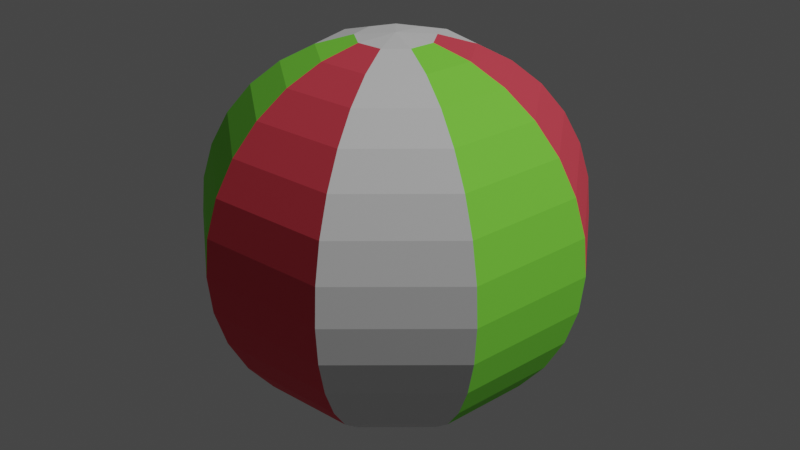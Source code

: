 # Source: Ball.blend  (saved by Blender 2.81.16; exported with 4.5.12 LTS)
import bpy
from mathutils import Matrix  # noqa: F401  (used for matrix-valued properties, if any)

bpy.ops.wm.read_factory_settings(use_empty=True)
scene = bpy.context.scene
scene.name = 'Scene'

# ---- collections
col_collection = bpy.data.collections.new('Collection'); scene.collection.children.link(col_collection)

# ---- materials (node trees are filled in below, after node groups)
mat_ball1 = bpy.data.materials.new('Ball1')
mat_ball1.use_transparent_shadow = False
mat_ball2 = bpy.data.materials.new('Ball2')
mat_ball2.use_transparent_shadow = False
mat_ballwhite = bpy.data.materials.new('BallWhite')
mat_ballwhite.use_transparent_shadow = False

# ---- material node trees
mat_ball1.use_nodes = True; mat_ball1.node_tree.nodes.clear()
_N = mat_ball1.node_tree.nodes; _L = mat_ball1.node_tree.links
n0 = _N.new('ShaderNodeOutputMaterial'); n0.name = 'Material Output'; n0.location = (300, 300)
n1 = _N.new('ShaderNodeBsdfPrincipled'); n1.name = 'Principled BSDF'; n1.location = (10, 300)
n1.distribution = 'GGX'
n1.subsurface_method = 'BURLEY'
n1.inputs[0].default_value = (0.2397, 0.8714, 0.06206, 1.0)
n1.inputs[2].default_value = 0.8
n1.inputs[3].default_value = 1.45
n1.inputs[13].default_value = 0.4
n1.inputs[27].default_value = (0.0, 0.0, 0.0, 1.0)
n1.inputs[28].default_value = 1.0
_L.new(n1.outputs[0], n0.inputs[0])
n0.is_active_output = True
mat_ball2.use_nodes = True; mat_ball2.node_tree.nodes.clear()
_N = mat_ball2.node_tree.nodes; _L = mat_ball2.node_tree.links
n0 = _N.new('ShaderNodeOutputMaterial'); n0.name = 'Material Output'; n0.location = (300, 300)
n1 = _N.new('ShaderNodeBsdfPrincipled'); n1.name = 'Principled BSDF'; n1.location = (10, 300)
n1.distribution = 'GGX'
n1.subsurface_method = 'BURLEY'
n1.inputs[0].default_value = (0.8, 0.06279, 0.0936, 1.0)
n1.inputs[2].default_value = 0.8
n1.inputs[3].default_value = 1.45
n1.inputs[13].default_value = 0.4
n1.inputs[27].default_value = (0.0, 0.0, 0.0, 1.0)
n1.inputs[28].default_value = 1.0
_L.new(n1.outputs[0], n0.inputs[0])
n0.is_active_output = True
mat_ballwhite.use_nodes = True; mat_ballwhite.node_tree.nodes.clear()
_N = mat_ballwhite.node_tree.nodes; _L = mat_ballwhite.node_tree.links
n0 = _N.new('ShaderNodeOutputMaterial'); n0.name = 'Material Output'; n0.location = (300, 300)
n1 = _N.new('ShaderNodeBsdfPrincipled'); n1.name = 'Principled BSDF'; n1.location = (10, 300)
n1.distribution = 'GGX'
n1.subsurface_method = 'BURLEY'
n1.inputs[3].default_value = 1.45
n1.inputs[27].default_value = (0.0, 0.0, 0.0, 1.0)
n1.inputs[28].default_value = 1.0
_L.new(n1.outputs[0], n0.inputs[0])
n0.is_active_output = True

# ---- world
world_world = bpy.data.worlds.new('World'); scene.world = world_world
world_world.use_nodes = True; world_world.node_tree.nodes.clear()
_N = world_world.node_tree.nodes; _L = world_world.node_tree.links
n0 = _N.new('ShaderNodeOutputWorld'); n0.name = 'World Output'; n0.location = (300, 300)
n1 = _N.new('ShaderNodeBackground'); n1.name = 'Background'; n1.location = (10, 300)
n1.inputs[0].default_value = (0.05088, 0.05088, 0.05088, 1.0)
_L.new(n1.outputs[0], n0.inputs[0])
n0.is_active_output = True
world_world.color = (0.05088, 0.05088, 0.05088)
world_world.use_sun_shadow = False
world_world.sun_shadow_jitter_overblur = 0.0

# ---- lights
light_light = bpy.data.lights.new('Light', 'POINT')
light_light.transmission_factor = 0.0
light_light.energy = 1000.0
light_light.shadow_soft_size = 0.1
light_light.shadow_maximum_resolution = 0.006
light_light.use_absolute_resolution = True

# ---- meshes
me_sphere_002 = bpy.data.meshes.new('Sphere.002')
me_sphere_002.from_pydata([(0.03148, 0.03752, 0.4853), (0.06176, 0.0736, 0.471), (0.08966, 0.1069, 0.4478), (0.1141, 0.136, 0.4166), (0.1342, 0.1599, 0.3785), (0.1491, 0.1777, 0.3351), (0.1583, 0.1886, 0.288), (0.1614, 0.1923, 0.2391), (0.1583, 0.1886, 0.1901), (0.1491, 0.1777, 0.143), (0.1342, 0.1599, 0.09956), (0.1141, 0.136, 0.06152), (0.08966, 0.1069, 0.03029), (0.06176, 0.0736, 0.007091), (0.03148, 0.03752, -0.007197), (0.04824, 0.008506, 0.4853), (0.09462, 0.01668, 0.471), (0.1374, 0.02422, 0.4478), (0.1748, 0.03083, 0.4166), (0.2056, 0.03625, 0.3785), (0.2284, 0.04028, 0.3351), (0.2425, 0.04276, 0.288), (0.2473, 0.0436, 0.2391), (0.2425, 0.04276, 0.1901), (0.2284, 0.04028, 0.143), (0.2056, 0.03625, 0.09956), (0.1748, 0.03083, 0.06152), (0.1374, 0.02422, 0.03029), (0.09462, 0.01668, 0.007091), (0.04824, 0.008506, -0.007197), (0.04242, -0.02449, 0.4853), (0.08321, -0.04804, 0.471), (0.1208, -0.06974, 0.4478), (0.1537, -0.08877, 0.4166), (0.1808, -0.1044, 0.3785), (0.2009, -0.116, 0.3351), (0.2133, -0.1231, 0.288), (0.2174, -0.1255, 0.2391), (0.2133, -0.1231, 0.1901), (0.2009, -0.116, 0.143), (0.1808, -0.1044, 0.09956), (0.1537, -0.08877, 0.06152), (0.1208, -0.06974, 0.03029), (0.08321, -0.04804, 0.007091), (0.04242, -0.02449, -0.007197), (0.01675, -0.04603, 0.4853), (0.03286, -0.09029, 0.471), (0.04771, -0.1311, 0.4478), (0.06072, -0.1668, 0.4166), (0.0714, -0.1962, 0.3785), (0.07934, -0.218, 0.3351), (0.08422, -0.2314, 0.288), (0.08587, -0.2359, 0.2391), (0.08422, -0.2314, 0.1901), (0.07934, -0.218, 0.143), (0.0714, -0.1962, 0.09956), (0.06072, -0.1668, 0.06152), (0.04771, -0.1311, 0.03029), (0.03286, -0.09029, 0.007091), (0.01675, -0.04603, -0.007197), (-2.798e-08, -1.587e-07, 0.4901), (-0.01675, -0.04603, 0.4853), (-0.03286, -0.09029, 0.471), (-0.04771, -0.1311, 0.4478), (-0.06072, -0.1668, 0.4166), (-0.0714, -0.1962, 0.3785), (-0.07934, -0.218, 0.3351), (-0.08422, -0.2314, 0.288), (-0.08587, -0.2359, 0.2391), (-0.08422, -0.2314, 0.1901), (-0.07934, -0.218, 0.143), (-0.0714, -0.1962, 0.09956), (-0.06072, -0.1668, 0.06152), (-0.04771, -0.1311, 0.03029), (-0.03286, -0.09029, 0.007091), (-0.01675, -0.04603, -0.007197), (0.0, -8.181e-08, -0.01202), (-0.04242, -0.02449, 0.4853), (-0.08321, -0.04804, 0.471), (-0.1208, -0.06974, 0.4478), (-0.1537, -0.08877, 0.4166), (-0.1808, -0.1044, 0.3785), (-0.2009, -0.116, 0.3351), (-0.2133, -0.1231, 0.288), (-0.2174, -0.1255, 0.2391), (-0.2133, -0.1231, 0.1901), (-0.2009, -0.116, 0.143), (-0.1808, -0.1044, 0.09956), (-0.1537, -0.08877, 0.06152), (-0.1208, -0.06974, 0.03029), (-0.08321, -0.04804, 0.007091), (-0.04242, -0.02449, -0.007197), (-0.04824, 0.008506, 0.4853), (-0.09462, 0.01668, 0.471), (-0.1374, 0.02422, 0.4478), (-0.1748, 0.03083, 0.4166), (-0.2056, 0.03625, 0.3785), (-0.2284, 0.04028, 0.3351), (-0.2425, 0.04276, 0.288), (-0.2473, 0.0436, 0.2391), (-0.2425, 0.04276, 0.1901), (-0.2284, 0.04028, 0.143), (-0.2056, 0.03625, 0.09956), (-0.1748, 0.03083, 0.06152), (-0.1374, 0.02422, 0.03029), (-0.09462, 0.01668, 0.007091), (-0.04824, 0.008506, -0.007197), (-0.03148, 0.03752, 0.4853), (-0.06176, 0.0736, 0.471), (-0.08966, 0.1069, 0.4478), (-0.1141, 0.136, 0.4166), (-0.1342, 0.1599, 0.3785), (-0.1491, 0.1777, 0.3351), (-0.1583, 0.1886, 0.288), (-0.1614, 0.1923, 0.2391), (-0.1583, 0.1886, 0.1901), (-0.1491, 0.1777, 0.143), (-0.1342, 0.1599, 0.09956), (-0.1141, 0.136, 0.06152), (-0.08966, 0.1069, 0.03029), (-0.06176, 0.0736, 0.007091), (-0.03148, 0.03752, -0.007197), (-1.055e-08, 0.04898, 0.4853), (-2.224e-08, 0.09608, 0.471), (-2.692e-08, 0.1395, 0.4478), (-3.159e-08, 0.1775, 0.4166), (-3.533e-09, 0.2088, 0.3785), (-5.03e-08, 0.232, 0.3351), (-3.159e-08, 0.2462, 0.288), (-5.965e-08, 0.2511, 0.2391), (-3.159e-08, 0.2462, 0.1901), (-1.289e-08, 0.232, 0.143), (-3.533e-09, 0.2088, 0.09956), (-3.159e-08, 0.1775, 0.06152), (-1.756e-08, 0.1395, 0.03029), (-3.159e-08, 0.09608, 0.007091), (-1.289e-08, 0.04898, -0.007197)], [], [(132, 131, 9, 10), (125, 124, 2, 3), (133, 132, 10, 11), (126, 125, 3, 4), (134, 133, 11, 12), (127, 126, 4, 5), (135, 134, 12, 13), (128, 127, 5, 6), (136, 135, 13, 14), (129, 128, 6, 7), (122, 60, 0), (76, 136, 14), (130, 129, 7, 8), (123, 122, 0, 1), (131, 130, 8, 9), (124, 123, 1, 2), (9, 8, 23, 24), (2, 1, 16, 17), (10, 9, 24, 25), (3, 2, 17, 18), (11, 10, 25, 26), (4, 3, 18, 19), (12, 11, 26, 27), (5, 4, 19, 20), (13, 12, 27, 28), (6, 5, 20, 21), (14, 13, 28, 29), (7, 6, 21, 22), (0, 60, 15), (76, 14, 29), (8, 7, 22, 23), (1, 0, 15, 16), (28, 27, 42, 43), (21, 20, 35, 36), (29, 28, 43, 44), (22, 21, 36, 37), (15, 60, 30), (76, 29, 44), (23, 22, 37, 38), (16, 15, 30, 31), (24, 23, 38, 39), (17, 16, 31, 32), (25, 24, 39, 40), (18, 17, 32, 33), (26, 25, 40, 41), (19, 18, 33, 34), (27, 26, 41, 42), (20, 19, 34, 35), (32, 31, 46, 47), (40, 39, 54, 55), (33, 32, 47, 48), (41, 40, 55, 56), (34, 33, 48, 49), (42, 41, 56, 57), (35, 34, 49, 50), (43, 42, 57, 58), (36, 35, 50, 51), (44, 43, 58, 59), (37, 36, 51, 52), (30, 60, 45), (76, 44, 59), (38, 37, 52, 53), (31, 30, 45, 46), (39, 38, 53, 54), (51, 50, 66, 67), (59, 58, 74, 75), (52, 51, 67, 68), (45, 60, 61), (76, 59, 75), (53, 52, 68, 69), (46, 45, 61, 62), (54, 53, 69, 70), (47, 46, 62, 63), (55, 54, 70, 71), (48, 47, 63, 64), (56, 55, 71, 72), (49, 48, 64, 65), (57, 56, 72, 73), (50, 49, 65, 66), (58, 57, 73, 74), (71, 70, 86, 87), (64, 63, 79, 80), (72, 71, 87, 88), (65, 64, 80, 81), (73, 72, 88, 89), (66, 65, 81, 82), (74, 73, 89, 90), (67, 66, 82, 83), (75, 74, 90, 91), (68, 67, 83, 84), (61, 60, 77), (76, 75, 91), (69, 68, 84, 85), (62, 61, 77, 78), (70, 69, 85, 86), (63, 62, 78, 79), (91, 90, 105, 106), (84, 83, 98, 99), (77, 60, 92), (76, 91, 106), (85, 84, 99, 100), (78, 77, 92, 93), (86, 85, 100, 101), (79, 78, 93, 94), (87, 86, 101, 102), (80, 79, 94, 95), (88, 87, 102, 103), (81, 80, 95, 96), (89, 88, 103, 104), (82, 81, 96, 97), (90, 89, 104, 105), (83, 82, 97, 98), (103, 102, 117, 118), (96, 95, 110, 111), (104, 103, 118, 119), (97, 96, 111, 112), (105, 104, 119, 120), (98, 97, 112, 113), (106, 105, 120, 121), (99, 98, 113, 114), (92, 60, 107), (76, 106, 121), (100, 99, 114, 115), (93, 92, 107, 108), (101, 100, 115, 116), (94, 93, 108, 109), (102, 101, 116, 117), (95, 94, 109, 110), (107, 60, 122), (76, 121, 136), (115, 114, 129, 130), (108, 107, 122, 123), (116, 115, 130, 131), (109, 108, 123, 124), (117, 116, 131, 132), (110, 109, 124, 125), (118, 117, 132, 133), (111, 110, 125, 126), (119, 118, 133, 134), (112, 111, 126, 127), (120, 119, 134, 135), (113, 112, 127, 128), (121, 120, 135, 136), (114, 113, 128, 129)])
me_sphere_002.polygons.foreach_set('material_index', [2, 2, 2, 2, 2, 2, 2, 2, 2, 2, 2, 2, 2, 2, 2, 2, 1, 1, 1, 1, 1, 1, 1, 1, 1, 1, 1, 1, 2, 2, 1, 1, 0, 0, 0, 0, 2, 2, 0, 0, 0, 0, 0, 0, 0, 0, 0, 0, 2, 2, 2, 2, 2, 2, 2, 2, 2, 2, 2, 2, 2, 2, 2, 2, 1, 1, 1, 2, 2, 1, 1, 1, 1, 1, 1, 1, 1, 1, 1, 1, 0, 0, 0, 0, 0, 0, 0, 0, 0, 0, 2, 2, 0, 0, 0, 0, 2, 2, 2, 2, 2, 2, 2, 2, 2, 2, 2, 2, 2, 2, 2, 2, 1, 1, 1, 1, 1, 1, 1, 1, 2, 2, 1, 1, 1, 1, 1, 1, 2, 2, 0, 0, 0, 0, 0, 0, 0, 0, 0, 0, 0, 0, 0, 0])
_uv = me_sphere_002.uv_layers.new(name='UVMap')
_uv.uv.foreach_set('vector', [0.6667, 0.3125, 0.6667, 0.375, 0.5556, 0.375, 0.5556, 0.3125, 0.6667, 0.75, 0.6667, 0.8125, 0.5556, 0.8125, 0.5556, 0.75, 0.6667, 0.25, 0.6667, 0.3125, 0.5556, 0.3125, 0.5556, 0.25, 0.6667, 0.6875, 0.6667, 0.75, 0.5556, 0.75, 0.5556, 0.6875, 0.6667, 0.1875, 0.6667, 0.25, 0.5556, 0.25, 0.5556, 0.1875, 0.6667, 0.625, 0.6667, 0.6875, 0.5556, 0.6875, 0.5556, 0.625, 0.6667, 0.125, 0.6667, 0.1875, 0.5556, 0.1875, 0.5556, 0.125, 0.6667, 0.5625, 0.6667, 0.625, 0.5556, 0.625, 0.5556, 0.5625, 0.6667, 0.0625, 0.6667, 0.125, 0.5556, 0.125, 0.5556, 0.0625, 0.6667, 0.5, 0.6667, 0.5625, 0.5556, 0.5625, 0.5556, 0.5, 0.6667, 0.9375, 0.6111, 1.0, 0.5556, 0.9375, 0.6111, 0.0, 0.6667, 0.0625, 0.5556, 0.0625, 0.6667, 0.4375, 0.6667, 0.5, 0.5556, 0.5, 0.5556, 0.4375, 0.6667, 0.875, 0.6667, 0.9375, 0.5556, 0.9375, 0.5556, 0.875, 0.6667, 0.375, 0.6667, 0.4375, 0.5556, 0.4375, 0.5556, 0.375, 0.6667, 0.8125, 0.6667, 0.875, 0.5556, 0.875, 0.5556, 0.8125, 0.5556, 0.375, 0.5556, 0.4375, 0.4444, 0.4375, 0.4444, 0.375, 0.5556, 0.8125, 0.5556, 0.875, 0.4444, 0.875, 0.4444, 0.8125, 0.5556, 0.3125, 0.5556, 0.375, 0.4444, 0.375, 0.4444, 0.3125, 0.5556, 0.75, 0.5556, 0.8125, 0.4444, 0.8125, 0.4444, 0.75, 0.5556, 0.25, 0.5556, 0.3125, 0.4444, 0.3125, 0.4444, 0.25, 0.5556, 0.6875, 0.5556, 0.75, 0.4444, 0.75, 0.4444, 0.6875, 0.5556, 0.1875, 0.5556, 0.25, 0.4444, 0.25, 0.4444, 0.1875, 0.5556, 0.625, 0.5556, 0.6875, 0.4444, 0.6875, 0.4444, 0.625, 0.5556, 0.125, 0.5556, 0.1875, 0.4444, 0.1875, 0.4444, 0.125, 0.5556, 0.5625, 0.5556, 0.625, 0.4444, 0.625, 0.4444, 0.5625, 0.5556, 0.0625, 0.5556, 0.125, 0.4444, 0.125, 0.4444, 0.0625, 0.5556, 0.5, 0.5556, 0.5625, 0.4444, 0.5625, 0.4444, 0.5, 0.5556, 0.9375, 0.5, 1.0, 0.4444, 0.9375, 0.5, 0.0, 0.5556, 0.0625, 0.4444, 0.0625, 0.5556, 0.4375, 0.5556, 0.5, 0.4444, 0.5, 0.4444, 0.4375, 0.5556, 0.875, 0.5556, 0.9375, 0.4444, 0.9375, 0.4444, 0.875, 0.4444, 0.125, 0.4444, 0.1875, 0.3333, 0.1875, 0.3333, 0.125, 0.4444, 0.5625, 0.4444, 0.625, 0.3333, 0.625, 0.3333, 0.5625, 0.4444, 0.0625, 0.4444, 0.125, 0.3333, 0.125, 0.3333, 0.0625, 0.4444, 0.5, 0.4444, 0.5625, 0.3333, 0.5625, 0.3333, 0.5, 0.4444, 0.9375, 0.3889, 1.0, 0.3333, 0.9375, 0.3889, 0.0, 0.4444, 0.0625, 0.3333, 0.0625, 0.4444, 0.4375, 0.4444, 0.5, 0.3333, 0.5, 0.3333, 0.4375, 0.4444, 0.875, 0.4444, 0.9375, 0.3333, 0.9375, 0.3333, 0.875, 0.4444, 0.375, 0.4444, 0.4375, 0.3333, 0.4375, 0.3333, 0.375, 0.4444, 0.8125, 0.4444, 0.875, 0.3333, 0.875, 0.3333, 0.8125, 0.4444, 0.3125, 0.4444, 0.375, 0.3333, 0.375, 0.3333, 0.3125, 0.4444, 0.75, 0.4444, 0.8125, 0.3333, 0.8125, 0.3333, 0.75, 0.4444, 0.25, 0.4444, 0.3125, 0.3333, 0.3125, 0.3333, 0.25, 0.4444, 0.6875, 0.4444, 0.75, 0.3333, 0.75, 0.3333, 0.6875, 0.4444, 0.1875, 0.4444, 0.25, 0.3333, 0.25, 0.3333, 0.1875, 0.4444, 0.625, 0.4444, 0.6875, 0.3333, 0.6875, 0.3333, 0.625, 0.3333, 0.8125, 0.3333, 0.875, 0.2222, 0.875, 0.2222, 0.8125, 0.3333, 0.3125, 0.3333, 0.375, 0.2222, 0.375, 0.2222, 0.3125, 0.3333, 0.75, 0.3333, 0.8125, 0.2222, 0.8125, 0.2222, 0.75, 0.3333, 0.25, 0.3333, 0.3125, 0.2222, 0.3125, 0.2222, 0.25, 0.3333, 0.6875, 0.3333, 0.75, 0.2222, 0.75, 0.2222, 0.6875, 0.3333, 0.1875, 0.3333, 0.25, 0.2222, 0.25, 0.2222, 0.1875, 0.3333, 0.625, 0.3333, 0.6875, 0.2222, 0.6875, 0.2222, 0.625, 0.3333, 0.125, 0.3333, 0.1875, 0.2222, 0.1875, 0.2222, 0.125, 0.3333, 0.5625, 0.3333, 0.625, 0.2222, 0.625, 0.2222, 0.5625, 0.3333, 0.0625, 0.3333, 0.125, 0.2222, 0.125, 0.2222, 0.0625, 0.3333, 0.5, 0.3333, 0.5625, 0.2222, 0.5625, 0.2222, 0.5, 0.3333, 0.9375, 0.2778, 1.0, 0.2222, 0.9375, 0.2778, 0.0, 0.3333, 0.0625, 0.2222, 0.0625, 0.3333, 0.4375, 0.3333, 0.5, 0.2222, 0.5, 0.2222, 0.4375, 0.3333, 0.875, 0.3333, 0.9375, 0.2222, 0.9375, 0.2222, 0.875, 0.3333, 0.375, 0.3333, 0.4375, 0.2222, 0.4375, 0.2222, 0.375, 0.2222, 0.5625, 0.2222, 0.625, 0.1111, 0.625, 0.1111, 0.5625, 0.2222, 0.0625, 0.2222, 0.125, 0.1111, 0.125, 0.1111, 0.0625, 0.2222, 0.5, 0.2222, 0.5625, 0.1111, 0.5625, 0.1111, 0.5, 0.2222, 0.9375, 0.1667, 1.0, 0.1111, 0.9375, 0.1667, 0.0, 0.2222, 0.0625, 0.1111, 0.0625, 0.2222, 0.4375, 0.2222, 0.5, 0.1111, 0.5, 0.1111, 0.4375, 0.2222, 0.875, 0.2222, 0.9375, 0.1111, 0.9375, 0.1111, 0.875, 0.2222, 0.375, 0.2222, 0.4375, 0.1111, 0.4375, 0.1111, 0.375, 0.2222, 0.8125, 0.2222, 0.875, 0.1111, 0.875, 0.1111, 0.8125, 0.2222, 0.3125, 0.2222, 0.375, 0.1111, 0.375, 0.1111, 0.3125, 0.2222, 0.75, 0.2222, 0.8125, 0.1111, 0.8125, 0.1111, 0.75, 0.2222, 0.25, 0.2222, 0.3125, 0.1111, 0.3125, 0.1111, 0.25, 0.2222, 0.6875, 0.2222, 0.75, 0.1111, 0.75, 0.1111, 0.6875, 0.2222, 0.1875, 0.2222, 0.25, 0.1111, 0.25, 0.1111, 0.1875, 0.2222, 0.625, 0.2222, 0.6875, 0.1111, 0.6875, 0.1111, 0.625, 0.2222, 0.125, 0.2222, 0.1875, 0.1111, 0.1875, 0.1111, 0.125, 0.1111, 0.3125, 0.1111, 0.375, 0.0, 0.375, 0.0, 0.3125, 0.1111, 0.75, 0.1111, 0.8125, 5.96e-08, 0.8125, 2.98e-08, 0.75, 0.1111, 0.25, 0.1111, 0.3125, 0.0, 0.3125, 2.98e-08, 0.25, 0.1111, 0.6875, 0.1111, 0.75, 2.98e-08, 0.75, 0.0, 0.6875, 0.1111, 0.1875, 0.1111, 0.25, 2.98e-08, 0.25, 2.98e-08, 0.1875, 0.1111, 0.625, 0.1111, 0.6875, 0.0, 0.6875, 2.98e-08, 0.625, 0.1111, 0.125, 0.1111, 0.1875, 2.98e-08, 0.1875, 8.941e-08, 0.125, 0.1111, 0.5625, 0.1111, 0.625, 2.98e-08, 0.625, 0.0, 0.5625, 0.1111, 0.0625, 0.1111, 0.125, 8.941e-08, 0.125, 2.086e-07, 0.0625, 0.1111, 0.5, 0.1111, 0.5625, 0.0, 0.5625, 2.98e-08, 0.5, 0.1111, 0.9375, 0.05556, 1.0, 1.788e-07, 0.9375, 0.05556, 0.0, 0.1111, 0.0625, 2.086e-07, 0.0625, 0.1111, 0.4375, 0.1111, 0.5, 2.98e-08, 0.5, 0.0, 0.4375, 0.1111, 0.875, 0.1111, 0.9375, 1.788e-07, 0.9375, 8.941e-08, 0.875, 0.1111, 0.375, 0.1111, 0.4375, 0.0, 0.4375, 0.0, 0.375, 0.1111, 0.8125, 0.1111, 0.875, 8.941e-08, 0.875, 5.96e-08, 0.8125, 1.0, 0.0625, 1.0, 0.125, 0.8889, 0.125, 0.8889, 0.0625, 1.0, 0.5, 1.0, 0.5625, 0.8889, 0.5625, 0.8889, 0.5, 1.0, 0.9375, 0.9444, 1.0, 0.8889, 0.9375, 0.9444, 0.0, 1.0, 0.0625, 0.8889, 0.0625, 1.0, 0.4375, 1.0, 0.5, 0.8889, 0.5, 0.8889, 0.4375, 1.0, 0.875, 1.0, 0.9375, 0.8889, 0.9375, 0.8889, 0.875, 1.0, 0.375, 1.0, 0.4375, 0.8889, 0.4375, 0.8889, 0.375, 1.0, 0.8125, 1.0, 0.875, 0.8889, 0.875, 0.8889, 0.8125, 1.0, 0.3125, 1.0, 0.375, 0.8889, 0.375, 0.8889, 0.3125, 1.0, 0.75, 1.0, 0.8125, 0.8889, 0.8125, 0.8889, 0.75, 1.0, 0.25, 1.0, 0.3125, 0.8889, 0.3125, 0.8889, 0.25, 1.0, 0.6875, 1.0, 0.75, 0.8889, 0.75, 0.8889, 0.6875, 1.0, 0.1875, 1.0, 0.25, 0.8889, 0.25, 0.8889, 0.1875, 1.0, 0.625, 1.0, 0.6875, 0.8889, 0.6875, 0.8889, 0.625, 1.0, 0.125, 1.0, 0.1875, 0.8889, 0.1875, 0.8889, 0.125, 1.0, 0.5625, 1.0, 0.625, 0.8889, 0.625, 0.8889, 0.5625, 0.8889, 0.25, 0.8889, 0.3125, 0.7778, 0.3125, 0.7778, 0.25, 0.8889, 0.6875, 0.8889, 0.75, 0.7778, 0.75, 0.7778, 0.6875, 0.8889, 0.1875, 0.8889, 0.25, 0.7778, 0.25, 0.7778, 0.1875, 0.8889, 0.625, 0.8889, 0.6875, 0.7778, 0.6875, 0.7778, 0.625, 0.8889, 0.125, 0.8889, 0.1875, 0.7778, 0.1875, 0.7778, 0.125, 0.8889, 0.5625, 0.8889, 0.625, 0.7778, 0.625, 0.7778, 0.5625, 0.8889, 0.0625, 0.8889, 0.125, 0.7778, 0.125, 0.7778, 0.0625, 0.8889, 0.5, 0.8889, 0.5625, 0.7778, 0.5625, 0.7778, 0.5, 0.8889, 0.9375, 0.8333, 1.0, 0.7778, 0.9375, 0.8333, 0.0, 0.8889, 0.0625, 0.7778, 0.0625, 0.8889, 0.4375, 0.8889, 0.5, 0.7778, 0.5, 0.7778, 0.4375, 0.8889, 0.875, 0.8889, 0.9375, 0.7778, 0.9375, 0.7778, 0.875, 0.8889, 0.375, 0.8889, 0.4375, 0.7778, 0.4375, 0.7778, 0.375, 0.8889, 0.8125, 0.8889, 0.875, 0.7778, 0.875, 0.7778, 0.8125, 0.8889, 0.3125, 0.8889, 0.375, 0.7778, 0.375, 0.7778, 0.3125, 0.8889, 0.75, 0.8889, 0.8125, 0.7778, 0.8125, 0.7778, 0.75, 0.7778, 0.9375, 0.7222, 1.0, 0.6667, 0.9375, 0.7222, 0.0, 0.7778, 0.0625, 0.6667, 0.0625, 0.7778, 0.4375, 0.7778, 0.5, 0.6667, 0.5, 0.6667, 0.4375, 0.7778, 0.875, 0.7778, 0.9375, 0.6667, 0.9375, 0.6667, 0.875, 0.7778, 0.375, 0.7778, 0.4375, 0.6667, 0.4375, 0.6667, 0.375, 0.7778, 0.8125, 0.7778, 0.875, 0.6667, 0.875, 0.6667, 0.8125, 0.7778, 0.3125, 0.7778, 0.375, 0.6667, 0.375, 0.6667, 0.3125, 0.7778, 0.75, 0.7778, 0.8125, 0.6667, 0.8125, 0.6667, 0.75, 0.7778, 0.25, 0.7778, 0.3125, 0.6667, 0.3125, 0.6667, 0.25, 0.7778, 0.6875, 0.7778, 0.75, 0.6667, 0.75, 0.6667, 0.6875, 0.7778, 0.1875, 0.7778, 0.25, 0.6667, 0.25, 0.6667, 0.1875, 0.7778, 0.625, 0.7778, 0.6875, 0.6667, 0.6875, 0.6667, 0.625, 0.7778, 0.125, 0.7778, 0.1875, 0.6667, 0.1875, 0.6667, 0.125, 0.7778, 0.5625, 0.7778, 0.625, 0.6667, 0.625, 0.6667, 0.5625, 0.7778, 0.0625, 0.7778, 0.125, 0.6667, 0.125, 0.6667, 0.0625, 0.7778, 0.5, 0.7778, 0.5625, 0.6667, 0.5625, 0.6667, 0.5])
me_sphere_002.materials.append(mat_ball1)
me_sphere_002.materials.append(mat_ball2)
me_sphere_002.materials.append(mat_ballwhite)
me_sphere_002.use_remesh_fix_poles = True
me_sphere_002.use_remesh_preserve_attributes = False
me_sphere_002.use_mirror_vertex_groups = False
me_sphere_002.update()

# ---- objects
ob_light = bpy.data.objects.new('Light', light_light)
ob_sphere = bpy.data.objects.new('Sphere', me_sphere_002)

# ---- transforms, parenting, visibility, modifiers, constraints
ob_light.location = (4.076, 1.005, 5.904)
ob_light.rotation_euler = (0.6503, 0.05522, 1.866)
ob_light.lock_rotations_4d = False
ob_light.empty_display_type = 'ARROWS'
ob_light.color = (0.0, 0.0, 0.0, 0.0)
ob_light.lineart.crease_threshold = 0.0
ob_sphere.location = (0.0, 0.0, 0.0)
ob_sphere.lineart.crease_threshold = 0.0

# ---- collection membership
col_collection.objects.link(ob_light)
col_collection.objects.link(ob_sphere)

# ---- scene / render settings (as saved in the file)
scene.frame_start = 1; scene.frame_end = 250; scene.frame_set(1)
scene.render.engine = 'BLENDER_EEVEE_NEXT'
scene.cycles.use_denoising = False
scene.cycles.samples = 128
scene.cycles.sampling_pattern = 'TABULATED_SOBOL'
scene.cycles.use_adaptive_sampling = False
scene.cycles.use_light_tree = False
scene.view_settings.view_transform = 'Filmic'
bpy.context.view_layer.update()

# ---- added for rendering (the .blend has no active camera): camera
cam_auto = bpy.data.cameras.new('AutoCamera')
cam_auto.lens = 50.0
cam_auto.sensor_width = 36.0
cam_auto.clip_end = 1000.0
ob_auto_camera = bpy.data.objects.new('AutoCamera', cam_auto)
scene.collection.objects.link(ob_auto_camera)
ob_auto_camera.location = (0.792604, -0.943554, 0.873135)
ob_auto_camera.rotation_euler = (1.09748, -7.21219e-08, 0.694738)
scene.camera = ob_auto_camera
bpy.context.view_layer.update()
